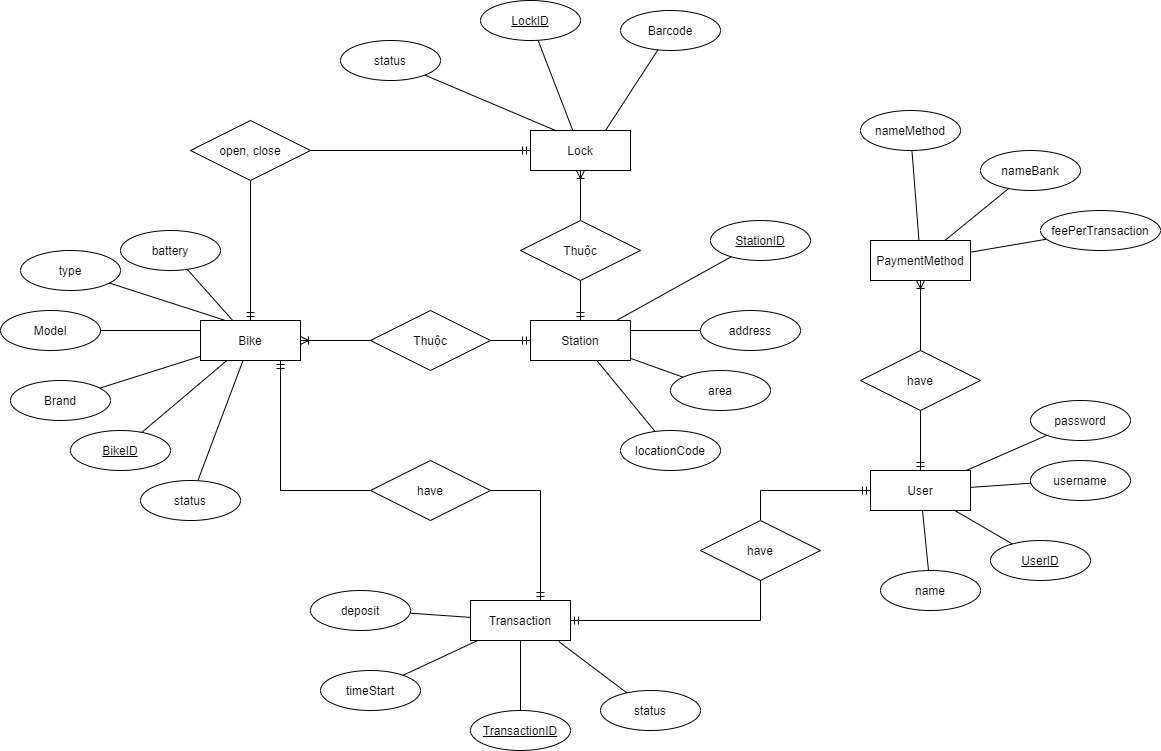

The diagram above was exported from draw.io. Its source (the exported page's mxGraphModel, read from the mxfile embedded in the PNG):
<mxGraphModel dx="868" dy="1300" grid="1" gridSize="10" guides="1" tooltips="1" connect="1" arrows="1" fold="1" page="1" pageScale="1" pageWidth="1400" pageHeight="850" math="0" shadow="0">
  <root>
    <mxCell id="0" />
    <mxCell id="1" parent="0" />
    <mxCell id="1HC_iNhTz6mYS7Us-9Qc-7" style="edgeStyle=orthogonalEdgeStyle;rounded=0;orthogonalLoop=1;jettySize=auto;html=1;endArrow=none;endFill=0;startArrow=ERoneToMany;startFill=0;" parent="1" source="1HC_iNhTz6mYS7Us-9Qc-1" target="1HC_iNhTz6mYS7Us-9Qc-6" edge="1">
      <mxGeometry relative="1" as="geometry" />
    </mxCell>
    <mxCell id="1HC_iNhTz6mYS7Us-9Qc-11" value="" style="edgeStyle=orthogonalEdgeStyle;rounded=0;orthogonalLoop=1;jettySize=auto;html=1;startArrow=ERmandOne;startFill=0;endArrow=none;endFill=0;" parent="1" source="1HC_iNhTz6mYS7Us-9Qc-1" target="1HC_iNhTz6mYS7Us-9Qc-3" edge="1">
      <mxGeometry relative="1" as="geometry" />
    </mxCell>
    <mxCell id="1HC_iNhTz6mYS7Us-9Qc-21" style="rounded=0;orthogonalLoop=1;jettySize=auto;html=1;entryX=0;entryY=0.5;entryDx=0;entryDy=0;startArrow=ERmandOne;startFill=0;endArrow=none;endFill=0;edgeStyle=orthogonalEdgeStyle;" parent="1" source="1HC_iNhTz6mYS7Us-9Qc-1" target="1HC_iNhTz6mYS7Us-9Qc-22" edge="1">
      <mxGeometry relative="1" as="geometry">
        <Array as="points">
          <mxPoint x="470" y="440" />
        </Array>
      </mxGeometry>
    </mxCell>
    <mxCell id="1HC_iNhTz6mYS7Us-9Qc-1" value="Bike" style="rounded=1;arcSize=0;whiteSpace=wrap;html=1;align=center;" parent="1" vertex="1">
      <mxGeometry x="390" y="270" width="100" height="40" as="geometry" />
    </mxCell>
    <mxCell id="1HC_iNhTz6mYS7Us-9Qc-10" value="" style="rounded=0;orthogonalLoop=1;jettySize=auto;html=1;startArrow=none;startFill=0;endArrow=none;endFill=0;" parent="1" source="1HC_iNhTz6mYS7Us-9Qc-2" target="1HC_iNhTz6mYS7Us-9Qc-1" edge="1">
      <mxGeometry relative="1" as="geometry" />
    </mxCell>
    <mxCell id="1HC_iNhTz6mYS7Us-9Qc-2" value="Brand" style="ellipse;whiteSpace=wrap;html=1;align=center;" parent="1" vertex="1">
      <mxGeometry x="200" y="330" width="100" height="40" as="geometry" />
    </mxCell>
    <mxCell id="1HC_iNhTz6mYS7Us-9Qc-12" value="" style="rounded=0;orthogonalLoop=1;jettySize=auto;html=1;startArrow=none;startFill=0;endArrow=ERmandOne;endFill=0;exitX=1;exitY=0.5;exitDx=0;exitDy=0;edgeStyle=orthogonalEdgeStyle;" parent="1" source="1HC_iNhTz6mYS7Us-9Qc-3" target="1HC_iNhTz6mYS7Us-9Qc-4" edge="1">
      <mxGeometry relative="1" as="geometry" />
    </mxCell>
    <mxCell id="1HC_iNhTz6mYS7Us-9Qc-3" value="open, close" style="shape=rhombus;perimeter=rhombusPerimeter;whiteSpace=wrap;html=1;align=center;" parent="1" vertex="1">
      <mxGeometry x="380" y="70" width="120" height="60" as="geometry" />
    </mxCell>
    <mxCell id="1HC_iNhTz6mYS7Us-9Qc-40" style="edgeStyle=orthogonalEdgeStyle;rounded=0;orthogonalLoop=1;jettySize=auto;html=1;startArrow=ERoneToMany;startFill=0;endArrow=none;endFill=0;entryX=0.5;entryY=0;entryDx=0;entryDy=0;" parent="1" source="1HC_iNhTz6mYS7Us-9Qc-4" target="1HC_iNhTz6mYS7Us-9Qc-39" edge="1">
      <mxGeometry relative="1" as="geometry" />
    </mxCell>
    <mxCell id="1HC_iNhTz6mYS7Us-9Qc-4" value="Lock" style="whiteSpace=wrap;html=1;align=center;" parent="1" vertex="1">
      <mxGeometry x="720" y="80" width="100" height="40" as="geometry" />
    </mxCell>
    <mxCell id="1HC_iNhTz6mYS7Us-9Qc-5" value="Station" style="whiteSpace=wrap;html=1;align=center;" parent="1" vertex="1">
      <mxGeometry x="720" y="270" width="100" height="40" as="geometry" />
    </mxCell>
    <mxCell id="1HC_iNhTz6mYS7Us-9Qc-8" style="edgeStyle=orthogonalEdgeStyle;rounded=0;orthogonalLoop=1;jettySize=auto;html=1;entryX=0;entryY=0.5;entryDx=0;entryDy=0;startArrow=none;startFill=0;endArrow=ERmandOne;endFill=0;" parent="1" source="1HC_iNhTz6mYS7Us-9Qc-6" target="1HC_iNhTz6mYS7Us-9Qc-5" edge="1">
      <mxGeometry relative="1" as="geometry" />
    </mxCell>
    <mxCell id="1HC_iNhTz6mYS7Us-9Qc-6" value="Thuộc" style="shape=rhombus;perimeter=rhombusPerimeter;whiteSpace=wrap;html=1;align=center;" parent="1" vertex="1">
      <mxGeometry x="560" y="260" width="120" height="60" as="geometry" />
    </mxCell>
    <mxCell id="1HC_iNhTz6mYS7Us-9Qc-20" style="edgeStyle=orthogonalEdgeStyle;rounded=0;orthogonalLoop=1;jettySize=auto;html=1;startArrow=ERmandOne;startFill=0;endArrow=none;endFill=0;" parent="1" source="1HC_iNhTz6mYS7Us-9Qc-13" target="1HC_iNhTz6mYS7Us-9Qc-16" edge="1">
      <mxGeometry relative="1" as="geometry" />
    </mxCell>
    <mxCell id="1HC_iNhTz6mYS7Us-9Qc-23" style="rounded=0;orthogonalLoop=1;jettySize=auto;html=1;entryX=1;entryY=0.5;entryDx=0;entryDy=0;startArrow=ERmandOne;startFill=0;endArrow=none;endFill=0;edgeStyle=orthogonalEdgeStyle;" parent="1" source="1HC_iNhTz6mYS7Us-9Qc-13" target="1HC_iNhTz6mYS7Us-9Qc-22" edge="1">
      <mxGeometry relative="1" as="geometry">
        <Array as="points">
          <mxPoint x="730" y="440" />
        </Array>
      </mxGeometry>
    </mxCell>
    <mxCell id="1HC_iNhTz6mYS7Us-9Qc-13" value="Transaction" style="whiteSpace=wrap;html=1;align=center;" parent="1" vertex="1">
      <mxGeometry x="660" y="550" width="100" height="40" as="geometry" />
    </mxCell>
    <mxCell id="1HC_iNhTz6mYS7Us-9Qc-18" style="edgeStyle=orthogonalEdgeStyle;rounded=0;orthogonalLoop=1;jettySize=auto;html=1;startArrow=ERmandOne;startFill=0;endArrow=none;endFill=0;" parent="1" source="1HC_iNhTz6mYS7Us-9Qc-14" target="1HC_iNhTz6mYS7Us-9Qc-16" edge="1">
      <mxGeometry relative="1" as="geometry" />
    </mxCell>
    <mxCell id="1HC_iNhTz6mYS7Us-9Qc-26" style="edgeStyle=orthogonalEdgeStyle;rounded=0;orthogonalLoop=1;jettySize=auto;html=1;startArrow=ERmandOne;startFill=0;endArrow=none;endFill=0;" parent="1" source="1HC_iNhTz6mYS7Us-9Qc-14" target="1HC_iNhTz6mYS7Us-9Qc-25" edge="1">
      <mxGeometry relative="1" as="geometry" />
    </mxCell>
    <mxCell id="1HC_iNhTz6mYS7Us-9Qc-14" value="User" style="whiteSpace=wrap;html=1;align=center;" parent="1" vertex="1">
      <mxGeometry x="1060" y="420" width="100" height="40" as="geometry" />
    </mxCell>
    <mxCell id="1HC_iNhTz6mYS7Us-9Qc-16" value="have" style="shape=rhombus;perimeter=rhombusPerimeter;whiteSpace=wrap;html=1;align=center;" parent="1" vertex="1">
      <mxGeometry x="890" y="470" width="120" height="60" as="geometry" />
    </mxCell>
    <mxCell id="1HC_iNhTz6mYS7Us-9Qc-22" value="have" style="shape=rhombus;perimeter=rhombusPerimeter;whiteSpace=wrap;html=1;align=center;" parent="1" vertex="1">
      <mxGeometry x="560" y="410" width="120" height="60" as="geometry" />
    </mxCell>
    <mxCell id="1HC_iNhTz6mYS7Us-9Qc-27" style="edgeStyle=orthogonalEdgeStyle;rounded=0;orthogonalLoop=1;jettySize=auto;html=1;startArrow=ERoneToMany;startFill=0;endArrow=none;endFill=0;" parent="1" source="1HC_iNhTz6mYS7Us-9Qc-24" target="1HC_iNhTz6mYS7Us-9Qc-25" edge="1">
      <mxGeometry relative="1" as="geometry" />
    </mxCell>
    <mxCell id="1HC_iNhTz6mYS7Us-9Qc-24" value="PaymentMethod" style="whiteSpace=wrap;html=1;align=center;" parent="1" vertex="1">
      <mxGeometry x="1060" y="190" width="100" height="40" as="geometry" />
    </mxCell>
    <mxCell id="1HC_iNhTz6mYS7Us-9Qc-25" value="have" style="shape=rhombus;perimeter=rhombusPerimeter;whiteSpace=wrap;html=1;align=center;" parent="1" vertex="1">
      <mxGeometry x="1050" y="300" width="120" height="60" as="geometry" />
    </mxCell>
    <mxCell id="1HC_iNhTz6mYS7Us-9Qc-30" style="rounded=0;orthogonalLoop=1;jettySize=auto;html=1;startArrow=none;startFill=0;endArrow=none;endFill=0;" parent="1" source="1HC_iNhTz6mYS7Us-9Qc-29" target="1HC_iNhTz6mYS7Us-9Qc-1" edge="1">
      <mxGeometry relative="1" as="geometry" />
    </mxCell>
    <mxCell id="1HC_iNhTz6mYS7Us-9Qc-29" value="BikeID" style="ellipse;whiteSpace=wrap;html=1;align=center;fontStyle=4;" parent="1" vertex="1">
      <mxGeometry x="260" y="380" width="100" height="40" as="geometry" />
    </mxCell>
    <mxCell id="1HC_iNhTz6mYS7Us-9Qc-32" style="rounded=0;orthogonalLoop=1;jettySize=auto;html=1;startArrow=none;startFill=0;endArrow=none;endFill=0;" parent="1" source="1HC_iNhTz6mYS7Us-9Qc-31" target="1HC_iNhTz6mYS7Us-9Qc-5" edge="1">
      <mxGeometry relative="1" as="geometry" />
    </mxCell>
    <mxCell id="1HC_iNhTz6mYS7Us-9Qc-31" value="StationID" style="ellipse;whiteSpace=wrap;html=1;align=center;fontStyle=4;" parent="1" vertex="1">
      <mxGeometry x="900" y="170" width="100" height="40" as="geometry" />
    </mxCell>
    <mxCell id="1HC_iNhTz6mYS7Us-9Qc-34" style="rounded=0;orthogonalLoop=1;jettySize=auto;html=1;startArrow=none;startFill=0;endArrow=none;endFill=0;" parent="1" source="1HC_iNhTz6mYS7Us-9Qc-33" target="1HC_iNhTz6mYS7Us-9Qc-14" edge="1">
      <mxGeometry relative="1" as="geometry" />
    </mxCell>
    <mxCell id="1HC_iNhTz6mYS7Us-9Qc-33" value="UserID" style="ellipse;whiteSpace=wrap;html=1;align=center;fontStyle=4;" parent="1" vertex="1">
      <mxGeometry x="1180" y="490" width="100" height="40" as="geometry" />
    </mxCell>
    <mxCell id="1HC_iNhTz6mYS7Us-9Qc-36" style="edgeStyle=orthogonalEdgeStyle;rounded=0;orthogonalLoop=1;jettySize=auto;html=1;startArrow=none;startFill=0;endArrow=none;endFill=0;" parent="1" source="1HC_iNhTz6mYS7Us-9Qc-35" target="1HC_iNhTz6mYS7Us-9Qc-13" edge="1">
      <mxGeometry relative="1" as="geometry" />
    </mxCell>
    <mxCell id="1HC_iNhTz6mYS7Us-9Qc-35" value="TransactionID" style="ellipse;whiteSpace=wrap;html=1;align=center;fontStyle=4;" parent="1" vertex="1">
      <mxGeometry x="660" y="660" width="100" height="40" as="geometry" />
    </mxCell>
    <mxCell id="1HC_iNhTz6mYS7Us-9Qc-38" style="rounded=0;orthogonalLoop=1;jettySize=auto;html=1;startArrow=none;startFill=0;endArrow=none;endFill=0;" parent="1" source="1HC_iNhTz6mYS7Us-9Qc-37" target="1HC_iNhTz6mYS7Us-9Qc-4" edge="1">
      <mxGeometry relative="1" as="geometry" />
    </mxCell>
    <mxCell id="1HC_iNhTz6mYS7Us-9Qc-37" value="LockID" style="ellipse;whiteSpace=wrap;html=1;align=center;fontStyle=4;" parent="1" vertex="1">
      <mxGeometry x="670" y="-50" width="100" height="40" as="geometry" />
    </mxCell>
    <mxCell id="1HC_iNhTz6mYS7Us-9Qc-41" style="edgeStyle=orthogonalEdgeStyle;rounded=0;orthogonalLoop=1;jettySize=auto;html=1;startArrow=none;startFill=0;endArrow=ERmandOne;endFill=0;" parent="1" source="1HC_iNhTz6mYS7Us-9Qc-39" target="1HC_iNhTz6mYS7Us-9Qc-5" edge="1">
      <mxGeometry relative="1" as="geometry" />
    </mxCell>
    <mxCell id="1HC_iNhTz6mYS7Us-9Qc-39" value="Thuộc" style="shape=rhombus;perimeter=rhombusPerimeter;whiteSpace=wrap;html=1;align=center;" parent="1" vertex="1">
      <mxGeometry x="710" y="170" width="120" height="60" as="geometry" />
    </mxCell>
    <mxCell id="1HC_iNhTz6mYS7Us-9Qc-43" style="rounded=0;orthogonalLoop=1;jettySize=auto;html=1;entryX=0;entryY=0.25;entryDx=0;entryDy=0;startArrow=none;startFill=0;endArrow=none;endFill=0;" parent="1" source="1HC_iNhTz6mYS7Us-9Qc-42" target="1HC_iNhTz6mYS7Us-9Qc-1" edge="1">
      <mxGeometry relative="1" as="geometry" />
    </mxCell>
    <mxCell id="1HC_iNhTz6mYS7Us-9Qc-42" value="Model" style="ellipse;whiteSpace=wrap;html=1;align=center;" parent="1" vertex="1">
      <mxGeometry x="190" y="260" width="100" height="40" as="geometry" />
    </mxCell>
    <mxCell id="1HC_iNhTz6mYS7Us-9Qc-46" style="rounded=0;orthogonalLoop=1;jettySize=auto;html=1;entryX=0.75;entryY=0;entryDx=0;entryDy=0;startArrow=none;startFill=0;endArrow=none;endFill=0;" parent="1" source="1HC_iNhTz6mYS7Us-9Qc-45" target="1HC_iNhTz6mYS7Us-9Qc-4" edge="1">
      <mxGeometry relative="1" as="geometry" />
    </mxCell>
    <mxCell id="1HC_iNhTz6mYS7Us-9Qc-45" value="Barcode" style="ellipse;whiteSpace=wrap;html=1;align=center;" parent="1" vertex="1">
      <mxGeometry x="810" y="-40" width="100" height="40" as="geometry" />
    </mxCell>
    <mxCell id="1HC_iNhTz6mYS7Us-9Qc-48" style="rounded=0;orthogonalLoop=1;jettySize=auto;html=1;entryX=0.25;entryY=0;entryDx=0;entryDy=0;startArrow=none;startFill=0;endArrow=none;endFill=0;" parent="1" source="1HC_iNhTz6mYS7Us-9Qc-47" target="1HC_iNhTz6mYS7Us-9Qc-4" edge="1">
      <mxGeometry relative="1" as="geometry" />
    </mxCell>
    <mxCell id="1HC_iNhTz6mYS7Us-9Qc-47" value="status" style="ellipse;whiteSpace=wrap;html=1;align=center;" parent="1" vertex="1">
      <mxGeometry x="530" y="-10" width="100" height="40" as="geometry" />
    </mxCell>
    <mxCell id="1HC_iNhTz6mYS7Us-9Qc-51" style="edgeStyle=none;rounded=0;orthogonalLoop=1;jettySize=auto;html=1;startArrow=none;startFill=0;endArrow=none;endFill=0;" parent="1" source="1HC_iNhTz6mYS7Us-9Qc-50" target="1HC_iNhTz6mYS7Us-9Qc-24" edge="1">
      <mxGeometry relative="1" as="geometry" />
    </mxCell>
    <mxCell id="1HC_iNhTz6mYS7Us-9Qc-50" value="nameMethod" style="ellipse;whiteSpace=wrap;html=1;align=center;" parent="1" vertex="1">
      <mxGeometry x="1050" y="60" width="100" height="40" as="geometry" />
    </mxCell>
    <mxCell id="1HC_iNhTz6mYS7Us-9Qc-53" style="edgeStyle=none;rounded=0;orthogonalLoop=1;jettySize=auto;html=1;startArrow=none;startFill=0;endArrow=none;endFill=0;" parent="1" source="1HC_iNhTz6mYS7Us-9Qc-52" target="1HC_iNhTz6mYS7Us-9Qc-24" edge="1">
      <mxGeometry relative="1" as="geometry" />
    </mxCell>
    <mxCell id="1HC_iNhTz6mYS7Us-9Qc-52" value="nameBank" style="ellipse;whiteSpace=wrap;html=1;align=center;" parent="1" vertex="1">
      <mxGeometry x="1170" y="100" width="100" height="40" as="geometry" />
    </mxCell>
    <mxCell id="1HC_iNhTz6mYS7Us-9Qc-56" style="edgeStyle=none;rounded=0;orthogonalLoop=1;jettySize=auto;html=1;startArrow=none;startFill=0;endArrow=none;endFill=0;" parent="1" source="1HC_iNhTz6mYS7Us-9Qc-55" target="1HC_iNhTz6mYS7Us-9Qc-24" edge="1">
      <mxGeometry relative="1" as="geometry" />
    </mxCell>
    <mxCell id="1HC_iNhTz6mYS7Us-9Qc-55" value="feePerTransaction" style="ellipse;whiteSpace=wrap;html=1;align=center;" parent="1" vertex="1">
      <mxGeometry x="1230" y="160" width="120" height="40" as="geometry" />
    </mxCell>
    <mxCell id="1HC_iNhTz6mYS7Us-9Qc-58" style="edgeStyle=none;rounded=0;orthogonalLoop=1;jettySize=auto;html=1;startArrow=none;startFill=0;endArrow=none;endFill=0;" parent="1" source="1HC_iNhTz6mYS7Us-9Qc-57" target="1HC_iNhTz6mYS7Us-9Qc-14" edge="1">
      <mxGeometry relative="1" as="geometry" />
    </mxCell>
    <mxCell id="1HC_iNhTz6mYS7Us-9Qc-57" value="name" style="ellipse;whiteSpace=wrap;html=1;align=center;" parent="1" vertex="1">
      <mxGeometry x="1070" y="520" width="100" height="40" as="geometry" />
    </mxCell>
    <mxCell id="1HC_iNhTz6mYS7Us-9Qc-60" style="edgeStyle=none;rounded=0;orthogonalLoop=1;jettySize=auto;html=1;startArrow=none;startFill=0;endArrow=none;endFill=0;" parent="1" source="1HC_iNhTz6mYS7Us-9Qc-59" target="1HC_iNhTz6mYS7Us-9Qc-14" edge="1">
      <mxGeometry relative="1" as="geometry" />
    </mxCell>
    <mxCell id="1HC_iNhTz6mYS7Us-9Qc-59" value="username" style="ellipse;whiteSpace=wrap;html=1;align=center;" parent="1" vertex="1">
      <mxGeometry x="1220" y="410" width="100" height="40" as="geometry" />
    </mxCell>
    <mxCell id="1HC_iNhTz6mYS7Us-9Qc-62" style="edgeStyle=none;rounded=0;orthogonalLoop=1;jettySize=auto;html=1;startArrow=none;startFill=0;endArrow=none;endFill=0;" parent="1" source="1HC_iNhTz6mYS7Us-9Qc-61" target="1HC_iNhTz6mYS7Us-9Qc-14" edge="1">
      <mxGeometry relative="1" as="geometry" />
    </mxCell>
    <mxCell id="1HC_iNhTz6mYS7Us-9Qc-61" value="password" style="ellipse;whiteSpace=wrap;html=1;align=center;" parent="1" vertex="1">
      <mxGeometry x="1220" y="350" width="100" height="40" as="geometry" />
    </mxCell>
    <mxCell id="1HC_iNhTz6mYS7Us-9Qc-64" style="edgeStyle=none;rounded=0;orthogonalLoop=1;jettySize=auto;html=1;startArrow=none;startFill=0;endArrow=none;endFill=0;" parent="1" source="1HC_iNhTz6mYS7Us-9Qc-63" target="1HC_iNhTz6mYS7Us-9Qc-13" edge="1">
      <mxGeometry relative="1" as="geometry" />
    </mxCell>
    <mxCell id="1HC_iNhTz6mYS7Us-9Qc-63" value="timeStart" style="ellipse;whiteSpace=wrap;html=1;align=center;" parent="1" vertex="1">
      <mxGeometry x="510" y="620" width="100" height="40" as="geometry" />
    </mxCell>
    <mxCell id="1HC_iNhTz6mYS7Us-9Qc-66" style="edgeStyle=none;rounded=0;orthogonalLoop=1;jettySize=auto;html=1;entryX=0.884;entryY=1.029;entryDx=0;entryDy=0;entryPerimeter=0;startArrow=none;startFill=0;endArrow=none;endFill=0;" parent="1" source="1HC_iNhTz6mYS7Us-9Qc-65" target="1HC_iNhTz6mYS7Us-9Qc-13" edge="1">
      <mxGeometry relative="1" as="geometry" />
    </mxCell>
    <mxCell id="1HC_iNhTz6mYS7Us-9Qc-65" value="status" style="ellipse;whiteSpace=wrap;html=1;align=center;" parent="1" vertex="1">
      <mxGeometry x="790" y="640" width="100" height="40" as="geometry" />
    </mxCell>
    <mxCell id="1HC_iNhTz6mYS7Us-9Qc-68" style="edgeStyle=none;rounded=0;orthogonalLoop=1;jettySize=auto;html=1;startArrow=none;startFill=0;endArrow=none;endFill=0;" parent="1" source="1HC_iNhTz6mYS7Us-9Qc-67" target="1HC_iNhTz6mYS7Us-9Qc-1" edge="1">
      <mxGeometry relative="1" as="geometry" />
    </mxCell>
    <mxCell id="1HC_iNhTz6mYS7Us-9Qc-67" value="status" style="ellipse;whiteSpace=wrap;html=1;align=center;" parent="1" vertex="1">
      <mxGeometry x="330" y="430" width="100" height="40" as="geometry" />
    </mxCell>
    <mxCell id="1HC_iNhTz6mYS7Us-9Qc-70" style="edgeStyle=none;rounded=0;orthogonalLoop=1;jettySize=auto;html=1;startArrow=none;startFill=0;endArrow=none;endFill=0;" parent="1" source="1HC_iNhTz6mYS7Us-9Qc-69" target="1HC_iNhTz6mYS7Us-9Qc-13" edge="1">
      <mxGeometry relative="1" as="geometry" />
    </mxCell>
    <mxCell id="1HC_iNhTz6mYS7Us-9Qc-69" value="deposit" style="ellipse;whiteSpace=wrap;html=1;align=center;" parent="1" vertex="1">
      <mxGeometry x="500" y="540" width="100" height="40" as="geometry" />
    </mxCell>
    <mxCell id="1HC_iNhTz6mYS7Us-9Qc-75" style="edgeStyle=none;rounded=0;orthogonalLoop=1;jettySize=auto;html=1;entryX=1;entryY=0.25;entryDx=0;entryDy=0;startArrow=none;startFill=0;endArrow=none;endFill=0;" parent="1" source="1HC_iNhTz6mYS7Us-9Qc-74" target="1HC_iNhTz6mYS7Us-9Qc-5" edge="1">
      <mxGeometry relative="1" as="geometry" />
    </mxCell>
    <mxCell id="1HC_iNhTz6mYS7Us-9Qc-74" value="address" style="ellipse;whiteSpace=wrap;html=1;align=center;" parent="1" vertex="1">
      <mxGeometry x="890" y="260" width="100" height="40" as="geometry" />
    </mxCell>
    <mxCell id="1HC_iNhTz6mYS7Us-9Qc-78" style="edgeStyle=none;rounded=0;orthogonalLoop=1;jettySize=auto;html=1;startArrow=none;startFill=0;endArrow=none;endFill=0;" parent="1" source="1HC_iNhTz6mYS7Us-9Qc-77" target="1HC_iNhTz6mYS7Us-9Qc-5" edge="1">
      <mxGeometry relative="1" as="geometry" />
    </mxCell>
    <mxCell id="1HC_iNhTz6mYS7Us-9Qc-77" value="area" style="ellipse;whiteSpace=wrap;html=1;align=center;" parent="1" vertex="1">
      <mxGeometry x="860" y="320" width="100" height="40" as="geometry" />
    </mxCell>
    <mxCell id="1HC_iNhTz6mYS7Us-9Qc-81" style="edgeStyle=none;rounded=0;orthogonalLoop=1;jettySize=auto;html=1;startArrow=none;startFill=0;endArrow=none;endFill=0;" parent="1" source="1HC_iNhTz6mYS7Us-9Qc-80" target="1HC_iNhTz6mYS7Us-9Qc-5" edge="1">
      <mxGeometry relative="1" as="geometry" />
    </mxCell>
    <mxCell id="1HC_iNhTz6mYS7Us-9Qc-80" value="locationCode" style="ellipse;whiteSpace=wrap;html=1;align=center;" parent="1" vertex="1">
      <mxGeometry x="810" y="380" width="100" height="40" as="geometry" />
    </mxCell>
    <mxCell id="1HC_iNhTz6mYS7Us-9Qc-83" style="edgeStyle=none;rounded=0;orthogonalLoop=1;jettySize=auto;html=1;entryX=0.25;entryY=0;entryDx=0;entryDy=0;startArrow=none;startFill=0;endArrow=none;endFill=0;" parent="1" source="1HC_iNhTz6mYS7Us-9Qc-82" target="1HC_iNhTz6mYS7Us-9Qc-1" edge="1">
      <mxGeometry relative="1" as="geometry" />
    </mxCell>
    <mxCell id="1HC_iNhTz6mYS7Us-9Qc-82" value="type" style="ellipse;whiteSpace=wrap;html=1;align=center;" parent="1" vertex="1">
      <mxGeometry x="210" y="200" width="100" height="40" as="geometry" />
    </mxCell>
    <mxCell id="1HC_iNhTz6mYS7Us-9Qc-85" style="edgeStyle=none;rounded=0;orthogonalLoop=1;jettySize=auto;html=1;startArrow=none;startFill=0;endArrow=none;endFill=0;" parent="1" source="1HC_iNhTz6mYS7Us-9Qc-84" target="1HC_iNhTz6mYS7Us-9Qc-1" edge="1">
      <mxGeometry relative="1" as="geometry" />
    </mxCell>
    <mxCell id="1HC_iNhTz6mYS7Us-9Qc-84" value="battery" style="ellipse;whiteSpace=wrap;html=1;align=center;" parent="1" vertex="1">
      <mxGeometry x="310" y="180" width="100" height="40" as="geometry" />
    </mxCell>
  </root>
</mxGraphModel>